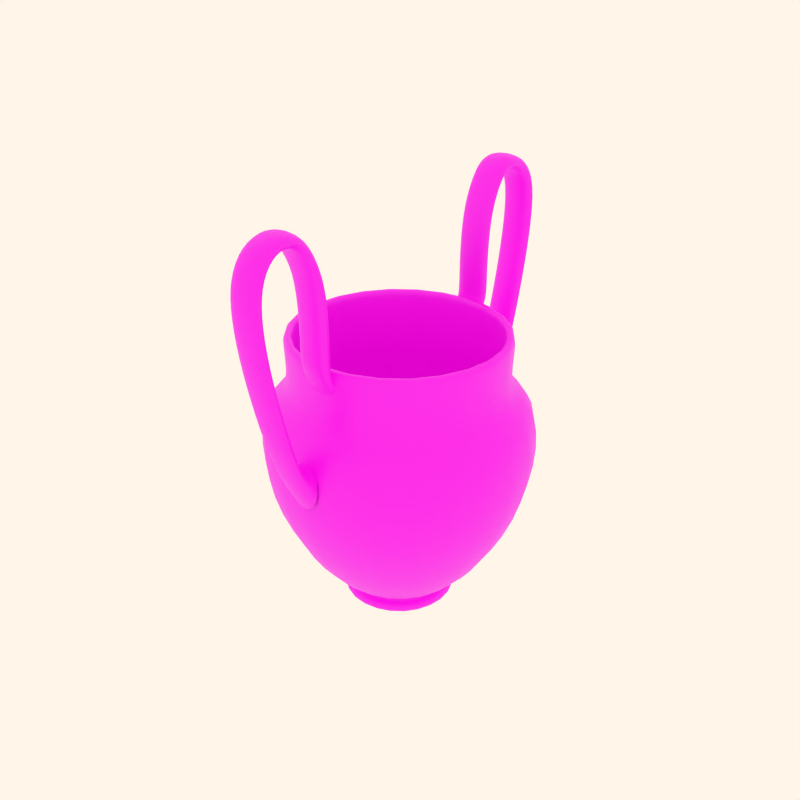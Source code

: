 # Source: pottery21.blend  (saved by Blender 2.82.7; exported with 4.5.12 LTS)
import bpy
from mathutils import Matrix  # noqa: F401  (used for matrix-valued properties, if any)

bpy.ops.wm.read_factory_settings(use_empty=True)
scene = bpy.context.scene
scene.name = 'Scene'

# ---- collections
col_collection_1 = bpy.data.collections.new('Collection 1'); scene.collection.children.link(col_collection_1)
col_collection_2 = bpy.data.collections.new('Collection 2'); scene.collection.children.link(col_collection_2)
col_collection_3 = bpy.data.collections.new('Collection 3'); scene.collection.children.link(col_collection_3)
col_collection_4 = bpy.data.collections.new('Collection 4'); scene.collection.children.link(col_collection_4)

# ---- images (referenced by path relative to the original .blend; pixels are not part of the script)
import os
ASSET_DIR = os.environ.get("B2B_ASSET_DIR", "")  # directory of the original .blend (textures are referenced by path, not embedded)
HERE = os.path.dirname(os.path.abspath(__file__))  # packed textures are extracted next to this script under _unpacked/

def load_image(name, relpath, width, height, colorspace="sRGB"):
    """Load a texture the original file referenced (path relative to the .blend, or extracted next to this script)."""
    p = next((c for c in (os.path.join(HERE, relpath), os.path.join(ASSET_DIR, relpath)) if relpath and os.path.exists(c)), "")
    if p:
        img = bpy.data.images.load(p, check_existing=True)
        img.name = name
    else:  # same state as the original file: an image datablock whose file is absent (Cycles renders it pink)
        img = bpy.data.images.new(name, width, height)
        img.source = "FILE"
        img.filepath = "//" + (relpath or name)
    img.colorspace_settings.name = colorspace
    return img
img_10_png_001 = load_image('10.png.001', '10.png.001.png', 1024, 1024, 'sRGB')

# ---- materials (node trees are filled in below, after node groups)
mat_decorazione10 = bpy.data.materials.new('decorazione10')
mat_decorazione10.alpha_threshold = 0.0
mat_decorazione10.use_transparent_shadow = False
mat_decorazione10.diffuse_color = (0.8, 0.6371, 0.4994, 1.0)
mat_decorazione10.roughness = 0.5
mat_decorazione10.specular_intensity = 0.0
mat_decorazione10.line_color = (0.0, 0.0, 0.0, 1.0)

# ---- material node trees
mat_decorazione10.use_nodes = True; mat_decorazione10.node_tree.nodes.clear()
_N = mat_decorazione10.node_tree.nodes; _L = mat_decorazione10.node_tree.links
n0 = _N.new('ShaderNodeOutputMaterial'); n0.name = 'Material Output'; n0.location = (300, 300)
n1 = _N.new('ShaderNodeBsdfPrincipled'); n1.name = 'Principled BSDF'; n1.location = (10, 300)
n1.distribution = 'GGX'
n1.subsurface_method = 'BURLEY'
n1.inputs[3].default_value = 1.45
n1.inputs[27].default_value = (0.0, 0.0, 0.0, 1.0)
n1.inputs[28].default_value = 1.0
n2 = _N.new('ShaderNodeTexImage'); n2.name = 'Image Texture'; n2.location = (-274, 221)
n2.image = img_10_png_001
_L.new(n1.outputs[0], n0.inputs[0])
_L.new(n2.outputs[0], n1.inputs[0])
n0.is_active_output = True

# ---- world
world_world = bpy.data.worlds.new('World'); scene.world = world_world
world_world.color = (1.0, 0.9157, 0.8077)
world_world.use_sun_shadow = False
world_world.sun_shadow_jitter_overblur = 0.0
world_world.cycles.sampling_method = 'MANUAL'
world_world.cycles.sample_map_resolution = 256

# ---- meshes
me_cylinder_055 = bpy.data.meshes.new('Cylinder.055')
me_cylinder_055.from_pydata([(1.643, 0.2708, 435.2), (1.643, -0.2708, 435.2), (1.908, -0.2708, 435.2), (1.908, 0.2708, 435.2), (1.643, 0.2708, 460.9), (1.643, -0.2708, 460.9), (1.908, -0.2708, 460.9), (1.908, 0.2708, 460.9), (1.908, 0.2708, 511.4), (1.908, -0.2708, 511.4), (1.643, -0.2708, 511.4), (1.643, 0.2708, 511.4), (1.714, 0.2708, 578.3), (1.714, -0.2708, 578.3), (1.969, -0.2708, 570.9), (1.969, 0.2708, 570.9), (2.197, 0.2708, 614.9), (2.197, -0.2708, 614.9), (2.043, -0.2708, 635.9), (2.043, 0.2708, 635.9), (2.392, 0.2708, 648.7), (2.392, -0.2708, 648.7), (2.378, -0.2708, 623.0), (2.378, 0.2708, 623.0), (2.629, 0.2708, 618.1), (2.629, -0.2708, 618.1), (2.822, -0.2708, 635.8), (2.822, 0.2708, 635.8), (3.074, 0.2708, 597.0), (3.074, -0.2708, 597.0), (2.817, -0.2708, 590.4), (2.817, 0.2708, 590.4), (2.847, 0.2708, 541.0), (2.847, -0.2708, 541.0), (3.104, -0.2708, 547.6), (3.104, 0.2708, 547.6), (2.989, 0.2708, 472.2), (2.989, -0.2708, 472.2), (2.732, -0.2708, 465.6), (2.732, 0.2708, 465.6), (2.471, 0.2708, 365.2), (2.471, -0.2708, 365.2), (2.727, -0.2708, 371.8), (2.727, 0.2708, 371.8), (2.48, 0.2708, 307.3), (2.48, -0.2708, 307.3), (2.311, -0.2708, 313.7), (2.311, 0.2708, 313.7), (2.196, 0.2708, 306.2), (2.196, -0.2708, 306.2), (2.377, -0.2708, 279.8), (2.377, 0.2708, 279.8), (2.111, 0.2708, 233.2), (2.111, -0.2708, 233.2), (2.051, -0.2708, 307.1), (2.051, 0.2708, 307.1), (1.687, 0.2708, 396.4), (1.687, -0.2708, 396.4), (1.643, -0.2708, 431.9), (1.643, 0.2708, 431.9), (0.7071, 0.7071, -1.0), (0.9659, -0.2588, -1.0), (0.2588, -0.9659, -1.0), (-0.7071, -0.7071, -1.0), (-0.9659, 0.2588, -1.0), (-0.2588, 0.9659, -1.0), (0.7266, 0.7266, 1.0), (0.9925, -0.2659, 1.0), (0.2659, -0.9925, 1.0), (-0.7266, -0.7266, 1.0), (-0.9925, 0.2659, 1.0), (-0.2659, 0.9925, 1.0), (0.0, 0.0, -1.0), (-0.2744, 1.024, 5.274), (-1.024, 0.2744, 5.274), (-0.7498, -0.7498, 5.274), (0.2744, -1.024, 5.274), (1.024, -0.2744, 5.274), (0.7498, 0.7498, 5.274), (0.7498, 0.7498, 11.42), (1.024, -0.2744, 11.42), (0.2744, -1.024, 11.42), (-0.7498, -0.7498, 11.42), (-1.024, 0.2744, 11.42), (-0.2744, 1.024, 11.42), (-0.2396, 0.894, 16.76), (-0.894, 0.2396, 16.76), (-0.6545, -0.6545, 16.76), (0.2396, -0.894, 16.76), (0.894, -0.2396, 16.76), (0.6545, 0.6545, 16.76), (0.6545, 0.6545, 18.3), (0.894, -0.2396, 18.3), (0.2396, -0.894, 18.3), (-0.6545, -0.6545, 18.3), (-0.894, 0.2396, 18.3), (-0.2396, 0.894, 18.3), (-0.4365, 1.629, 65.28), (-1.629, 0.4365, 65.28), (-1.193, -1.193, 65.28), (0.4365, -1.629, 65.28), (1.629, -0.4365, 65.28), (1.193, 1.193, 65.28), (1.811, 1.811, 198.2), (2.474, -0.663, 198.2), (0.663, -2.474, 198.2), (-1.811, -1.811, 198.2), (-2.474, 0.663, 198.2), (-0.663, 2.474, 198.2), (-0.663, 2.474, 332.2), (-2.474, 0.663, 332.2), (-1.811, -1.811, 332.2), (0.663, -2.474, 332.2), (2.474, -0.663, 332.2), (1.811, 1.811, 332.2), (1.4, 1.4, 339.6), (1.913, -0.5125, 339.6), (0.5125, -1.913, 339.6), (-1.4, -1.4, 339.6), (-1.913, 0.5125, 339.6), (-0.5125, 1.913, 339.6), (-0.5339, 1.993, 420.8), (-1.993, 0.5339, 420.8), (-1.459, -1.459, 420.8), (0.5339, -1.993, 420.8), (1.993, -0.5339, 420.8), (1.459, 1.459, 420.8), (1.459, 1.459, 437.3), (1.993, -0.5339, 437.3), (0.5339, -1.993, 437.3), (-1.459, -1.459, 437.3), (-1.993, 0.5339, 437.3), (-0.5339, 1.993, 437.3), (-0.492, 1.836, 437.3), (-1.836, 0.492, 437.3), (-1.344, -1.344, 437.3), (0.492, -1.836, 437.3), (1.836, -0.492, 437.3), (1.344, 1.344, 437.3), (1.344, 1.344, 421.7), (1.836, -0.492, 421.7), (0.492, -1.836, 421.7), (-1.344, -1.344, 421.7), (-1.836, 0.492, 421.7), (-0.492, 1.836, 421.7), (-0.492, 1.836, 335.7), (-1.836, 0.492, 335.7), (-1.344, -1.344, 335.7), (0.492, -1.836, 335.7), (1.836, -0.492, 335.7), (1.344, 1.344, 335.7), (1.401, 1.401, 327.2), (1.914, -0.5128, 327.2), (0.5128, -1.914, 327.2), (-1.401, -1.401, 327.2), (-1.914, 0.5128, 327.2), (-0.5128, 1.914, 327.2), (4.916e-08, 1.453e-07, 198.4), (-0.5128, 1.914, 198.4), (-1.914, 0.5128, 198.4), (-1.401, -1.401, 198.4), (0.5128, -1.914, 198.4), (1.914, -0.5128, 198.4), (1.401, 1.401, 198.4), (-1.679, 0.2708, 431.9), (-1.679, -0.2708, 431.9), (-1.686, -0.2708, 395.2), (-1.686, 0.2708, 395.2), (-2.088, 0.2708, 307.1), (-2.088, -0.2708, 307.1), (-2.086, -0.2708, 233.2), (-2.086, 0.2708, 233.2), (-2.414, 0.2708, 279.8), (-2.414, -0.2708, 279.8), (-2.232, -0.2708, 306.2), (-2.232, 0.2708, 306.2), (-2.347, 0.2708, 313.7), (-2.347, -0.2708, 313.7), (-2.516, -0.2708, 307.3), (-2.516, 0.2708, 307.3), (-2.764, 0.2708, 371.8), (-2.764, -0.2708, 371.8), (-2.507, -0.2708, 365.2), (-2.507, 0.2708, 365.2), (-2.769, 0.2708, 465.6), (-2.769, -0.2708, 465.6), (-3.025, -0.2708, 472.2), (-3.025, 0.2708, 472.2), (-3.14, 0.2708, 547.6), (-3.14, -0.2708, 547.6), (-2.883, -0.2708, 541.0), (-2.883, 0.2708, 541.0), (-2.853, 0.2708, 590.4), (-2.853, -0.2708, 590.4), (-3.11, -0.2708, 597.0), (-3.11, 0.2708, 597.0), (-2.858, 0.2708, 635.8), (-2.858, -0.2708, 635.8), (-2.666, -0.2708, 618.1), (-2.666, 0.2708, 618.1), (-2.414, 0.2708, 623.0), (-2.414, -0.2708, 623.0), (-2.428, -0.2708, 648.7), (-2.428, 0.2708, 648.7), (-2.079, 0.2708, 635.9), (-2.079, -0.2708, 635.9), (-2.233, -0.2708, 614.9), (-2.233, 0.2708, 614.9), (-2.005, 0.2708, 570.9), (-2.005, -0.2708, 570.9), (-1.75, -0.2708, 578.3), (-1.75, 0.2708, 578.3), (-1.679, 0.2708, 511.4), (-1.679, -0.2708, 511.4), (-1.944, -0.2708, 511.4), (-1.944, 0.2708, 511.4), (-1.944, 0.2708, 460.9), (-1.944, -0.2708, 460.9), (-1.679, -0.2708, 460.9), (-1.679, 0.2708, 460.9), (-1.944, 0.2708, 435.2), (-1.944, -0.2708, 435.2), (-1.679, -0.2708, 435.2), (-1.679, 0.2708, 435.2)], [], [(0, 4, 5, 1), (1, 5, 6, 2), (2, 6, 7, 3), (4, 0, 3, 7), (4, 7, 8, 11), (7, 6, 9, 8), (6, 5, 10, 9), (5, 4, 11, 10), (10, 11, 12, 13), (9, 10, 13, 14), (8, 9, 14, 15), (11, 8, 15, 12), (12, 15, 16, 19), (15, 14, 17, 16), (14, 13, 18, 17), (13, 12, 19, 18), (18, 19, 20, 21), (17, 18, 21, 22), (16, 17, 22, 23), (19, 16, 23, 20), (20, 23, 24, 27), (23, 22, 25, 24), (22, 21, 26, 25), (21, 20, 27, 26), (26, 27, 28, 29), (25, 26, 29, 30), (24, 25, 30, 31), (27, 24, 31, 28), (28, 31, 32, 35), (31, 30, 33, 32), (30, 29, 34, 33), (29, 28, 35, 34), (34, 35, 36, 37), (33, 34, 37, 38), (32, 33, 38, 39), (35, 32, 39, 36), (36, 39, 40, 43), (39, 38, 41, 40), (38, 37, 42, 41), (37, 36, 43, 42), (42, 43, 44, 45), (41, 42, 45, 46), (40, 41, 46, 47), (43, 40, 47, 44), (44, 47, 48, 51), (47, 46, 49, 48), (46, 45, 50, 49), (45, 44, 51, 50), (50, 51, 52, 53), (49, 50, 53, 54), (48, 49, 54, 55), (51, 48, 55, 52), (2, 3, 56, 57), (3, 0, 59, 56), (0, 1, 58, 59), (1, 2, 57, 58), (72, 60, 61), (72, 61, 62), (72, 62, 63), (72, 63, 64), (72, 64, 65), (65, 60, 72), (60, 66, 67, 61), (61, 67, 68, 62), (62, 68, 69, 63), (63, 69, 70, 64), (64, 70, 71, 65), (66, 60, 65, 71), (66, 71, 73, 78), (71, 70, 74, 73), (70, 69, 75, 74), (69, 68, 76, 75), (68, 67, 77, 76), (67, 66, 78, 77), (77, 78, 79, 80), (76, 77, 80, 81), (75, 76, 81, 82), (74, 75, 82, 83), (73, 74, 83, 84), (78, 73, 84, 79), (79, 84, 85, 90), (84, 83, 86, 85), (83, 82, 87, 86), (82, 81, 88, 87), (81, 80, 89, 88), (80, 79, 90, 89), (89, 90, 91, 92), (88, 89, 92, 93), (87, 88, 93, 94), (86, 87, 94, 95), (85, 86, 95, 96), (90, 85, 96, 91), (91, 96, 97, 102), (96, 95, 98, 97), (95, 94, 99, 98), (94, 93, 100, 99), (93, 92, 101, 100), (92, 91, 102, 101), (101, 102, 103, 104), (100, 101, 104, 105), (99, 100, 105, 106), (98, 99, 106, 107), (97, 98, 107, 108), (102, 97, 108, 103), (103, 108, 109, 114), (108, 107, 110, 109), (107, 106, 111, 110), (106, 105, 112, 111), (105, 104, 113, 112), (104, 103, 114, 113), (113, 114, 115, 116), (112, 113, 116, 117), (111, 112, 117, 118), (110, 111, 118, 119), (109, 110, 119, 120), (114, 109, 120, 115), (115, 120, 121, 126), (120, 119, 122, 121), (119, 118, 123, 122), (118, 117, 124, 123), (117, 116, 125, 124), (116, 115, 126, 125), (125, 126, 127, 128), (124, 125, 128, 129), (123, 124, 129, 130), (122, 123, 130, 131), (121, 122, 131, 132), (126, 121, 132, 127), (127, 132, 133, 138), (132, 131, 134, 133), (131, 130, 135, 134), (130, 129, 136, 135), (129, 128, 137, 136), (128, 127, 138, 137), (137, 138, 139, 140), (136, 137, 140, 141), (135, 136, 141, 142), (134, 135, 142, 143), (133, 134, 143, 144), (138, 133, 144, 139), (139, 144, 145, 150), (144, 143, 146, 145), (143, 142, 147, 146), (142, 141, 148, 147), (141, 140, 149, 148), (140, 139, 150, 149), (149, 150, 151, 152), (148, 149, 152, 153), (147, 148, 153, 154), (146, 147, 154, 155), (145, 146, 155, 156), (150, 145, 156, 151), (151, 156, 158, 163), (156, 155, 159, 158), (155, 154, 160, 159), (154, 153, 161, 160), (153, 152, 162, 161), (152, 151, 163, 162), (157, 162, 163), (157, 161, 162), (157, 160, 161), (157, 159, 160), (157, 158, 159), (157, 163, 158), (222, 221, 166, 165), (223, 222, 165, 164), (220, 223, 164, 167), (221, 220, 167, 166), (172, 175, 168, 171), (175, 174, 169, 168), (174, 173, 170, 169), (173, 172, 171, 170), (178, 179, 172, 173), (177, 178, 173, 174), (176, 177, 174, 175), (179, 176, 175, 172), (180, 183, 176, 179), (183, 182, 177, 176), (182, 181, 178, 177), (181, 180, 179, 178), (186, 187, 180, 181), (185, 186, 181, 182), (184, 185, 182, 183), (187, 184, 183, 180), (188, 191, 184, 187), (191, 190, 185, 184), (190, 189, 186, 185), (189, 188, 187, 186), (194, 195, 188, 189), (193, 194, 189, 190), (192, 193, 190, 191), (195, 192, 191, 188), (196, 199, 192, 195), (199, 198, 193, 192), (198, 197, 194, 193), (197, 196, 195, 194), (202, 203, 196, 197), (201, 202, 197, 198), (200, 201, 198, 199), (203, 200, 199, 196), (204, 207, 200, 203), (207, 206, 201, 200), (206, 205, 202, 201), (205, 204, 203, 202), (210, 211, 204, 205), (209, 210, 205, 206), (208, 209, 206, 207), (211, 208, 207, 204), (212, 215, 208, 211), (215, 214, 209, 208), (214, 213, 210, 209), (213, 212, 211, 210), (218, 219, 212, 213), (217, 218, 213, 214), (216, 217, 214, 215), (219, 216, 215, 212), (219, 223, 220, 216), (221, 217, 216, 220), (222, 218, 217, 221), (223, 219, 218, 222)])
me_cylinder_055.polygons.foreach_set('use_smooth', [True] * 220)
_uv = me_cylinder_055.uv_layers.new(name='UVTex')
_uv.uv.foreach_set('vector', [0.5513, 0.6045, 0.5735, 0.6053, 0.5735, 0.6344, 0.5513, 0.6338, 0.5513, 0.5308, 0.5735, 0.5267, 0.5735, 0.5468, 0.5513, 0.5478, 0.5513, 0.5478, 0.5735, 0.5468, 0.5735, 0.5759, 0.5513, 0.5759, 0.5735, 0.6053, 0.5513, 0.6045, 0.5513, 0.5759, 0.5735, 0.5759, 0.5735, 0.6053, 0.5735, 0.5759, 0.5904, 0.5746, 0.5904, 0.6036, 0.5735, 0.5759, 0.5735, 0.5468, 0.5912, 0.5488, 0.5904, 0.5746, 0.5735, 0.5468, 0.5735, 0.5267, 0.5912, 0.5266, 0.5912, 0.5488, 0.5735, 0.6344, 0.5735, 0.6053, 0.5904, 0.6036, 0.5904, 0.6352, 0.5904, 0.6352, 0.5904, 0.6036, 0.6082, 0.6047, 0.6082, 0.6356, 0.5912, 0.5488, 0.5912, 0.5266, 0.6088, 0.5263, 0.6079, 0.5486, 0.5904, 0.5746, 0.5912, 0.5488, 0.6079, 0.5486, 0.6079, 0.5762, 0.5904, 0.6036, 0.5904, 0.5746, 0.6079, 0.5762, 0.6082, 0.6047, 0.6082, 0.6047, 0.6079, 0.5762, 0.6262, 0.5777, 0.6269, 0.6049, 0.6079, 0.5762, 0.6079, 0.5486, 0.6272, 0.5518, 0.6262, 0.5777, 0.6079, 0.5486, 0.6088, 0.5263, 0.6269, 0.5259, 0.6272, 0.5518, 0.6082, 0.6356, 0.6082, 0.6047, 0.6269, 0.6049, 0.6271, 0.6341, 0.6271, 0.6341, 0.6269, 0.6049, 0.648, 0.6046, 0.6459, 0.6337, 0.6272, 0.5518, 0.6269, 0.5259, 0.647, 0.5258, 0.6473, 0.5509, 0.6262, 0.5777, 0.6272, 0.5518, 0.6473, 0.5509, 0.6479, 0.5771, 0.6269, 0.6049, 0.6262, 0.5777, 0.6479, 0.5771, 0.648, 0.6046, 0.648, 0.6046, 0.6479, 0.5771, 0.6661, 0.5764, 0.6658, 0.6038, 0.6479, 0.5771, 0.6473, 0.5509, 0.6661, 0.5503, 0.6661, 0.5764, 0.6473, 0.5509, 0.647, 0.5258, 0.6665, 0.5254, 0.6661, 0.5503, 0.6459, 0.6337, 0.648, 0.6046, 0.6658, 0.6038, 0.6653, 0.6345, 0.6653, 0.6345, 0.6658, 0.6038, 0.6836, 0.6041, 0.6836, 0.6344, 0.6661, 0.5503, 0.6665, 0.5254, 0.6842, 0.5252, 0.6836, 0.551, 0.6661, 0.5764, 0.6661, 0.5503, 0.6836, 0.551, 0.6836, 0.5761, 0.6658, 0.6038, 0.6661, 0.5764, 0.6836, 0.5761, 0.6836, 0.6041, 0.6836, 0.6041, 0.6836, 0.5761, 0.7025, 0.5784, 0.7026, 0.6043, 0.6836, 0.5761, 0.6836, 0.551, 0.7025, 0.5517, 0.7025, 0.5784, 0.6836, 0.551, 0.6842, 0.5252, 0.7027, 0.5244, 0.7025, 0.5517, 0.6836, 0.6344, 0.6836, 0.6041, 0.7026, 0.6043, 0.7027, 0.6337, 0.7027, 0.6337, 0.7026, 0.6043, 0.7212, 0.6056, 0.7212, 0.6337, 0.7025, 0.5517, 0.7027, 0.5244, 0.7218, 0.5237, 0.7214, 0.5513, 0.7025, 0.5784, 0.7025, 0.5517, 0.7214, 0.5513, 0.7214, 0.5776, 0.7026, 0.6043, 0.7025, 0.5784, 0.7214, 0.5776, 0.7212, 0.6056, 0.7212, 0.6056, 0.7214, 0.5776, 0.7408, 0.5778, 0.7405, 0.6052, 0.7214, 0.5776, 0.7214, 0.5513, 0.7408, 0.5507, 0.7408, 0.5778, 0.7214, 0.5513, 0.7218, 0.5237, 0.7405, 0.5239, 0.7408, 0.5507, 0.7212, 0.6337, 0.7212, 0.6056, 0.7405, 0.6052, 0.7405, 0.6338, 0.7405, 0.6338, 0.7405, 0.6052, 0.7596, 0.6058, 0.7596, 0.6345, 0.7408, 0.5507, 0.7405, 0.5239, 0.7596, 0.5236, 0.7593, 0.5506, 0.7408, 0.5778, 0.7408, 0.5507, 0.7593, 0.5506, 0.7597, 0.5775, 0.7405, 0.6052, 0.7408, 0.5778, 0.7597, 0.5775, 0.7596, 0.6058, 0.7596, 0.6058, 0.7597, 0.5775, 0.7783, 0.5785, 0.7781, 0.6054, 0.7597, 0.5775, 0.7593, 0.5506, 0.7779, 0.5499, 0.7783, 0.5785, 0.7593, 0.5506, 0.7596, 0.5236, 0.7782, 0.5233, 0.7779, 0.5499, 0.7596, 0.6345, 0.7596, 0.6058, 0.7781, 0.6054, 0.7781, 0.6349, 0.7781, 0.6349, 0.7781, 0.6054, 0.7972, 0.6056, 0.7973, 0.6347, 0.7779, 0.5499, 0.7782, 0.5233, 0.7972, 0.5235, 0.7971, 0.5497, 0.7783, 0.5785, 0.7779, 0.5499, 0.7971, 0.5497, 0.797, 0.5781, 0.7781, 0.6054, 0.7783, 0.5785, 0.797, 0.5781, 0.7972, 0.6056, 0.5513, 0.5478, 0.5513, 0.5759, 0.5256, 0.5815, 0.5256, 0.5531, 0.5513, 0.5759, 0.5513, 0.6045, 0.5366, 0.6033, 0.5256, 0.5815, 0.5513, 0.6045, 0.5513, 0.6338, 0.5366, 0.6316, 0.5366, 0.6033, 0.5513, 0.5308, 0.5513, 0.5478, 0.5256, 0.5531, 0.55, 0.5304, 0.8001, 0.9441, 0.8015, 0.9441, 0.8008, 0.9461, 0.8001, 0.9441, 0.8008, 0.9461, 0.7994, 0.9461, 0.8001, 0.9441, 0.7994, 0.9461, 0.7987, 0.9441, 0.8001, 0.9441, 0.7987, 0.9441, 0.7994, 0.9421, 0.8001, 0.9441, 0.7994, 0.9421, 0.8008, 0.9421, 0.8008, 0.9421, 0.8015, 0.9441, 0.8001, 0.9441, 0.4175, 0.5056, 0.4203, 0.5322, 0.3276, 0.5323, 0.3263, 0.5058, 0.3263, 0.5058, 0.3276, 0.5323, 0.2491, 0.5324, 0.2492, 0.5058, 0.2492, 0.5058, 0.2491, 0.5324, 0.1705, 0.5323, 0.172, 0.5058, 0.172, 0.5058, 0.1705, 0.5323, 0.08313, 0.5321, 0.08622, 0.5056, 0.08622, 0.5056, 0.08313, 0.5321, 0.007772, 0.5318, 0.01269, 0.5052, 0.4203, 0.5322, 0.4175, 0.5056, 0.4877, 0.5052, 0.4922, 0.5319, 0.4203, 0.5322, 0.4922, 0.5319, 0.4946, 0.5622, 0.4167, 0.5623, 0.007772, 0.5318, 0.08313, 0.5321, 0.08713, 0.5622, 0.01464, 0.5621, 0.08313, 0.5321, 0.1705, 0.5323, 0.1703, 0.5623, 0.08713, 0.5622, 0.1705, 0.5323, 0.2491, 0.5324, 0.2478, 0.5623, 0.1703, 0.5623, 0.2491, 0.5324, 0.3276, 0.5323, 0.3281, 0.5623, 0.2478, 0.5623, 0.3276, 0.5323, 0.4203, 0.5322, 0.4167, 0.5623, 0.3281, 0.5623, 0.3281, 0.5623, 0.4167, 0.5623, 0.4143, 0.5757, 0.3304, 0.5755, 0.2478, 0.5623, 0.3281, 0.5623, 0.3304, 0.5755, 0.2469, 0.5754, 0.1703, 0.5623, 0.2478, 0.5623, 0.2469, 0.5754, 0.1716, 0.5755, 0.08713, 0.5622, 0.1703, 0.5623, 0.1716, 0.5755, 0.08793, 0.5757, 0.01464, 0.5621, 0.08713, 0.5622, 0.08793, 0.5757, 0.01714, 0.5761, 0.4167, 0.5623, 0.4946, 0.5622, 0.4932, 0.5761, 0.4143, 0.5757, 0.4143, 0.5757, 0.4932, 0.5761, 0.4871, 0.5869, 0.4146, 0.587, 0.01714, 0.5761, 0.08793, 0.5757, 0.08793, 0.587, 0.0173, 0.5869, 0.08793, 0.5757, 0.1716, 0.5755, 0.1729, 0.5867, 0.08793, 0.587, 0.1716, 0.5755, 0.2469, 0.5754, 0.2494, 0.5867, 0.1729, 0.5867, 0.2469, 0.5754, 0.3304, 0.5755, 0.3313, 0.5868, 0.2494, 0.5867, 0.3304, 0.5755, 0.4143, 0.5757, 0.4146, 0.587, 0.3313, 0.5868, 0.3313, 0.5868, 0.4146, 0.587, 0.4133, 0.5974, 0.3311, 0.5974, 0.2494, 0.5867, 0.3313, 0.5868, 0.3311, 0.5974, 0.249, 0.5973, 0.1729, 0.5867, 0.2494, 0.5867, 0.249, 0.5973, 0.1722, 0.5973, 0.08793, 0.587, 0.1729, 0.5867, 0.1722, 0.5973, 0.0874, 0.5974, 0.0173, 0.5869, 0.08793, 0.587, 0.0874, 0.5974, 0.01633, 0.5974, 0.4146, 0.587, 0.4871, 0.5869, 0.488, 0.5976, 0.4133, 0.5974, 0.4133, 0.5974, 0.488, 0.5976, 0.4887, 0.6406, 0.4116, 0.641, 0.01633, 0.5974, 0.0874, 0.5974, 0.08909, 0.6422, 0.01419, 0.642, 0.0874, 0.5974, 0.1722, 0.5973, 0.1732, 0.6422, 0.08909, 0.6422, 0.1722, 0.5973, 0.249, 0.5973, 0.2471, 0.6423, 0.1732, 0.6422, 0.249, 0.5973, 0.3311, 0.5974, 0.3311, 0.6414, 0.2471, 0.6423, 0.3311, 0.5974, 0.4133, 0.5974, 0.4116, 0.641, 0.3311, 0.6414, 0.3311, 0.6414, 0.4116, 0.641, 0.412, 0.7804, 0.331, 0.7803, 0.2471, 0.6423, 0.3311, 0.6414, 0.331, 0.7803, 0.2474, 0.7805, 0.1732, 0.6422, 0.2471, 0.6423, 0.2474, 0.7805, 0.1725, 0.7805, 0.08909, 0.6422, 0.1732, 0.6422, 0.1725, 0.7805, 0.09091, 0.7807, 0.01419, 0.642, 0.08909, 0.6422, 0.09091, 0.7807, 0.01441, 0.7807, 0.4116, 0.641, 0.4887, 0.6406, 0.4891, 0.7803, 0.412, 0.7804, 0.412, 0.7804, 0.4891, 0.7803, 0.4915, 0.8585, 0.4129, 0.8584, 0.01441, 0.7807, 0.09091, 0.7807, 0.09169, 0.8583, 0.01182, 0.8583, 0.09091, 0.7807, 0.1725, 0.7805, 0.1722, 0.8581, 0.09169, 0.8583, 0.1725, 0.7805, 0.2474, 0.7805, 0.2461, 0.8583, 0.1722, 0.8581, 0.2474, 0.7805, 0.331, 0.7803, 0.3324, 0.8583, 0.2461, 0.8583, 0.331, 0.7803, 0.412, 0.7804, 0.4129, 0.8584, 0.3324, 0.8583, 0.3324, 0.8583, 0.4129, 0.8584, 0.4126, 0.9027, 0.3307, 0.9029, 0.2461, 0.8583, 0.3324, 0.8583, 0.3307, 0.9029, 0.2466, 0.9027, 0.1722, 0.8581, 0.2461, 0.8583, 0.2466, 0.9027, 0.171, 0.9026, 0.09169, 0.8583, 0.1722, 0.8581, 0.171, 0.9026, 0.09039, 0.9026, 0.01182, 0.8583, 0.09169, 0.8583, 0.09039, 0.9026, 0.01364, 0.9027, 0.4129, 0.8584, 0.4915, 0.8585, 0.491, 0.903, 0.4126, 0.9027, 0.4126, 0.9027, 0.491, 0.903, 0.4928, 0.9468, 0.4125, 0.9471, 0.01364, 0.9027, 0.09039, 0.9026, 0.08872, 0.9468, 0.008793, 0.9466, 0.09039, 0.9026, 0.171, 0.9026, 0.1701, 0.947, 0.08872, 0.9468, 0.171, 0.9026, 0.2466, 0.9027, 0.2485, 0.947, 0.1701, 0.947, 0.2466, 0.9027, 0.3307, 0.9029, 0.3271, 0.947, 0.2485, 0.947, 0.3307, 0.9029, 0.4126, 0.9027, 0.4125, 0.9471, 0.3271, 0.947, 0.3271, 0.947, 0.4125, 0.9471, 0.4142, 0.9822, 0.3268, 0.9825, 0.2485, 0.947, 0.3271, 0.947, 0.3268, 0.9825, 0.249, 0.9826, 0.1701, 0.947, 0.2485, 0.947, 0.249, 0.9826, 0.1692, 0.9824, 0.08872, 0.9468, 0.1701, 0.947, 0.1692, 0.9824, 0.08522, 0.9826, 0.008793, 0.9466, 0.08872, 0.9468, 0.08522, 0.9826, 0.008968, 0.9825, 0.4125, 0.9471, 0.4928, 0.9468, 0.4918, 0.9823, 0.4142, 0.9822, 0.4142, 0.9822, 0.4918, 0.9823, 0.4907, 0.9902, 0.4149, 0.9901, 0.008968, 0.9825, 0.08522, 0.9826, 0.08552, 0.99, 0.0102, 0.9901, 0.08522, 0.9826, 0.1692, 0.9824, 0.1676, 0.99, 0.08552, 0.99, 0.1692, 0.9824, 0.249, 0.9826, 0.2494, 0.9902, 0.1676, 0.99, 0.249, 0.9826, 0.3268, 0.9825, 0.3284, 0.9901, 0.2494, 0.9902, 0.3268, 0.9825, 0.4142, 0.9822, 0.4149, 0.9901, 0.3284, 0.9901, 0.6012, 0.9813, 0.56, 0.9813, 0.5614, 0.8981, 0.6033, 0.8981, 0.6424, 0.9813, 0.6012, 0.9813, 0.6033, 0.8981, 0.6451, 0.8982, 0.6883, 0.9814, 0.6424, 0.9813, 0.6451, 0.8982, 0.6908, 0.8983, 0.7349, 0.9814, 0.6883, 0.9814, 0.6908, 0.8983, 0.7349, 0.8983, 0.7784, 0.9828, 0.7349, 0.9814, 0.7349, 0.8983, 0.7791, 0.8984, 0.56, 0.9813, 0.518, 0.9813, 0.5192, 0.8981, 0.5614, 0.8981, 0.5614, 0.8981, 0.5192, 0.8981, 0.5189, 0.8132, 0.5607, 0.8132, 0.7791, 0.8984, 0.7349, 0.8983, 0.7349, 0.8134, 0.7794, 0.8136, 0.7349, 0.8983, 0.6908, 0.8983, 0.6914, 0.8133, 0.7349, 0.8134, 0.6908, 0.8983, 0.6451, 0.8982, 0.6447, 0.8132, 0.6914, 0.8133, 0.6451, 0.8982, 0.6033, 0.8981, 0.6027, 0.8132, 0.6447, 0.8132, 0.6033, 0.8981, 0.5614, 0.8981, 0.5607, 0.8132, 0.6027, 0.8132, 0.6027, 0.8132, 0.5607, 0.8132, 0.5614, 0.7635, 0.6048, 0.7635, 0.6447, 0.8132, 0.6027, 0.8132, 0.6048, 0.7635, 0.6481, 0.7636, 0.6914, 0.8133, 0.6447, 0.8132, 0.6481, 0.7636, 0.6915, 0.7636, 0.7349, 0.8134, 0.6914, 0.8133, 0.6915, 0.7636, 0.7349, 0.7637, 0.7794, 0.8136, 0.7349, 0.8134, 0.7349, 0.7637, 0.7788, 0.7639, 0.5607, 0.8132, 0.5189, 0.8132, 0.5191, 0.7636, 0.5614, 0.7635, 0.5614, 0.7635, 0.5191, 0.7636, 0.5196, 0.6764, 0.5626, 0.6765, 0.7788, 0.7639, 0.7349, 0.7637, 0.7347, 0.6766, 0.7784, 0.6766, 0.7349, 0.7637, 0.6915, 0.7636, 0.6917, 0.6766, 0.7347, 0.6766, 0.6915, 0.7636, 0.6481, 0.7636, 0.6487, 0.6766, 0.6917, 0.6766, 0.6481, 0.7636, 0.6048, 0.7635, 0.6057, 0.6765, 0.6487, 0.6766, 0.6048, 0.7635, 0.5614, 0.7635, 0.5626, 0.6765, 0.6057, 0.6765, 0.5843, 0.6668, 0.6057, 0.6765, 0.5626, 0.6765, 0.6273, 0.6668, 0.6487, 0.6766, 0.6057, 0.6765, 0.6703, 0.6668, 0.6917, 0.6766, 0.6487, 0.6766, 0.7132, 0.6669, 0.7347, 0.6766, 0.6917, 0.6766, 0.7565, 0.6667, 0.7784, 0.6766, 0.7347, 0.6766, 0.5413, 0.6667, 0.5626, 0.6765, 0.5196, 0.6764, 0.5513, 0.5308, 0.5513, 0.5478, 0.5256, 0.5531, 0.55, 0.5304, 0.5513, 0.6045, 0.5513, 0.6338, 0.5366, 0.6316, 0.5366, 0.6033, 0.5513, 0.5759, 0.5513, 0.6045, 0.5366, 0.6033, 0.5256, 0.5815, 0.5513, 0.5478, 0.5513, 0.5759, 0.5256, 0.5815, 0.5256, 0.5531, 0.7781, 0.6054, 0.7783, 0.5785, 0.797, 0.5781, 0.7972, 0.6056, 0.7783, 0.5785, 0.7779, 0.5499, 0.7971, 0.5497, 0.797, 0.5781, 0.7779, 0.5499, 0.7782, 0.5233, 0.7972, 0.5235, 0.7971, 0.5497, 0.7781, 0.6349, 0.7781, 0.6054, 0.7972, 0.6056, 0.7973, 0.6347, 0.7596, 0.6345, 0.7596, 0.6058, 0.7781, 0.6054, 0.7781, 0.6349, 0.7593, 0.5506, 0.7596, 0.5236, 0.7782, 0.5233, 0.7779, 0.5499, 0.7597, 0.5775, 0.7593, 0.5506, 0.7779, 0.5499, 0.7783, 0.5785, 0.7596, 0.6058, 0.7597, 0.5775, 0.7783, 0.5785, 0.7781, 0.6054, 0.7405, 0.6052, 0.7408, 0.5778, 0.7597, 0.5775, 0.7596, 0.6058, 0.7408, 0.5778, 0.7408, 0.5507, 0.7593, 0.5506, 0.7597, 0.5775, 0.7408, 0.5507, 0.7405, 0.5239, 0.7596, 0.5236, 0.7593, 0.5506, 0.7405, 0.6338, 0.7405, 0.6052, 0.7596, 0.6058, 0.7596, 0.6345, 0.7212, 0.6337, 0.7212, 0.6056, 0.7405, 0.6052, 0.7405, 0.6338, 0.7214, 0.5513, 0.7218, 0.5237, 0.7405, 0.5239, 0.7408, 0.5507, 0.7214, 0.5776, 0.7214, 0.5513, 0.7408, 0.5507, 0.7408, 0.5778, 0.7212, 0.6056, 0.7214, 0.5776, 0.7408, 0.5778, 0.7405, 0.6052, 0.7026, 0.6043, 0.7025, 0.5784, 0.7214, 0.5776, 0.7212, 0.6056, 0.7025, 0.5784, 0.7025, 0.5517, 0.7214, 0.5513, 0.7214, 0.5776, 0.7025, 0.5517, 0.7027, 0.5244, 0.7218, 0.5237, 0.7214, 0.5513, 0.7027, 0.6337, 0.7026, 0.6043, 0.7212, 0.6056, 0.7212, 0.6337, 0.6836, 0.6344, 0.6836, 0.6041, 0.7026, 0.6043, 0.7027, 0.6337, 0.6836, 0.551, 0.6842, 0.5252, 0.7027, 0.5244, 0.7025, 0.5517, 0.6836, 0.5761, 0.6836, 0.551, 0.7025, 0.5517, 0.7025, 0.5784, 0.6836, 0.6041, 0.6836, 0.5761, 0.7025, 0.5784, 0.7026, 0.6043, 0.6658, 0.6038, 0.6661, 0.5764, 0.6836, 0.5761, 0.6836, 0.6041, 0.6661, 0.5764, 0.6661, 0.5503, 0.6836, 0.551, 0.6836, 0.5761, 0.6661, 0.5503, 0.6665, 0.5254, 0.6842, 0.5252, 0.6836, 0.551, 0.6653, 0.6345, 0.6658, 0.6038, 0.6836, 0.6041, 0.6836, 0.6344, 0.6459, 0.6337, 0.648, 0.6046, 0.6658, 0.6038, 0.6653, 0.6345, 0.6473, 0.5509, 0.647, 0.5258, 0.6665, 0.5254, 0.6661, 0.5503, 0.6479, 0.5771, 0.6473, 0.5509, 0.6661, 0.5503, 0.6661, 0.5764, 0.648, 0.6046, 0.6479, 0.5771, 0.6661, 0.5764, 0.6658, 0.6038, 0.6269, 0.6049, 0.6262, 0.5777, 0.6479, 0.5771, 0.648, 0.6046, 0.6262, 0.5777, 0.6272, 0.5518, 0.6473, 0.5509, 0.6479, 0.5771, 0.6272, 0.5518, 0.6269, 0.5259, 0.647, 0.5258, 0.6473, 0.5509, 0.6271, 0.6341, 0.6269, 0.6049, 0.648, 0.6046, 0.6459, 0.6337, 0.6082, 0.6356, 0.6082, 0.6047, 0.6269, 0.6049, 0.6271, 0.6341, 0.6079, 0.5486, 0.6088, 0.5263, 0.6269, 0.5259, 0.6272, 0.5518, 0.6079, 0.5762, 0.6079, 0.5486, 0.6272, 0.5518, 0.6262, 0.5777, 0.6082, 0.6047, 0.6079, 0.5762, 0.6262, 0.5777, 0.6269, 0.6049, 0.5904, 0.6036, 0.5904, 0.5746, 0.6079, 0.5762, 0.6082, 0.6047, 0.5904, 0.5746, 0.5912, 0.5488, 0.6079, 0.5486, 0.6079, 0.5762, 0.5912, 0.5488, 0.5912, 0.5266, 0.6088, 0.5263, 0.6079, 0.5486, 0.5904, 0.6352, 0.5904, 0.6036, 0.6082, 0.6047, 0.6082, 0.6356, 0.5735, 0.6344, 0.5735, 0.6053, 0.5904, 0.6036, 0.5904, 0.6352, 0.5735, 0.5468, 0.5735, 0.5267, 0.5912, 0.5266, 0.5912, 0.5488, 0.5735, 0.5759, 0.5735, 0.5468, 0.5912, 0.5488, 0.5904, 0.5746, 0.5735, 0.6053, 0.5735, 0.5759, 0.5904, 0.5746, 0.5904, 0.6036, 0.5735, 0.6053, 0.5513, 0.6045, 0.5513, 0.5759, 0.5735, 0.5759, 0.5513, 0.5478, 0.5735, 0.5468, 0.5735, 0.5759, 0.5513, 0.5759, 0.5513, 0.5308, 0.5735, 0.5267, 0.5735, 0.5468, 0.5513, 0.5478, 0.5513, 0.6045, 0.5735, 0.6053, 0.5735, 0.6344, 0.5513, 0.6338])
me_cylinder_055.materials.append(mat_decorazione10)
me_cylinder_055.use_remesh_preserve_volume = False
me_cylinder_055.use_remesh_preserve_attributes = False
me_cylinder_055.use_mirror_vertex_groups = False
me_cylinder_055.update()

# ---- objects
ob_kantharoi_a = bpy.data.objects.new('Kantharoi_A', me_cylinder_055)

# ---- transforms, parenting, visibility, modifiers, constraints
ob_kantharoi_a.location = (0.0, 0.0, 0.0)
ob_kantharoi_a.rotation_euler = (0.0, -0.0, -1.571)
ob_kantharoi_a.scale = (0.4258, 0.4258, 0.004393)
ob_kantharoi_a.lock_rotations_4d = False
ob_kantharoi_a.empty_display_type = 'ARROWS'
ob_kantharoi_a.lineart.crease_threshold = 0.0
_m = ob_kantharoi_a.modifiers.new('Subsurf', 'SUBSURF')
_m.uv_smooth = 'PRESERVE_CORNERS'
_m.quality = 2
_m.show_only_control_edges = False

# ---- collection membership
col_collection_3.objects.link(ob_kantharoi_a)

# ---- scene / render settings (as saved in the file)
scene.frame_start = 76; scene.frame_end = 200; scene.frame_set(0)
scene.render.engine = 'BLENDER_EEVEE_NEXT'
scene.render.image_settings.color_mode = 'RGB'
scene.render.image_settings.quality = 100
scene.render.image_settings.compression = 100
scene.render.image_settings.exr_codec = 'RLE'
scene.render.resolution_x = 1080
scene.render.dither_intensity = 0.0
scene.render.use_bake_selected_to_active = True
scene.render.bake_margin = 2
scene.render.bake_bias = 0.0
scene.cycles.use_denoising = False
scene.cycles.samples = 10
scene.cycles.sampling_pattern = 'TABULATED_SOBOL'
scene.cycles.light_sampling_threshold = 0.0
scene.cycles.use_adaptive_sampling = False
scene.cycles.use_light_tree = False
scene.cycles.blur_glossy = 0.0
scene.cycles.volume_bounces = 1
scene.cycles.pixel_filter_type = 'GAUSSIAN'
scene.cycles.sample_clamp_indirect = 0.0
scene.view_settings.view_transform = 'Standard'
bpy.context.view_layer.update()

# ---- added for rendering (the .blend has no active camera): camera
cam_auto = bpy.data.cameras.new('AutoCamera')
cam_auto.lens = 50.0
cam_auto.sensor_width = 36.0
cam_auto.clip_end = 1000.0
ob_auto_camera = bpy.data.objects.new('AutoCamera', cam_auto)
scene.collection.objects.link(ob_auto_camera)
ob_auto_camera.location = (4.10211, -4.91483, 4.70435)
ob_auto_camera.rotation_euler = (1.09748, -7.21219e-08, 0.694738)
scene.camera = ob_auto_camera
bpy.context.view_layer.update()
